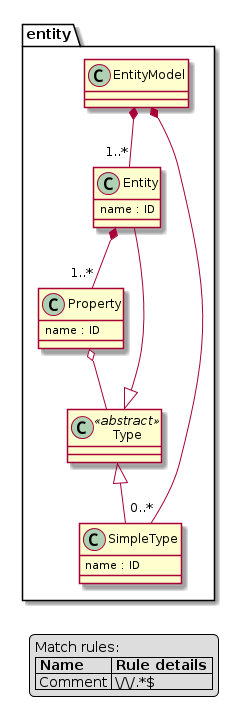

The diagram above was rendered by PlantUML. Its source (embedded in the PNG):
@startuml
set namespaceSeparator .


class entity.EntityModel  {
}


class entity.Entity  {
  name : ID
}


class entity.Property  {
  name : ID
}


class entity.Type <<abstract>> {
}


class entity.SimpleType  {
  name : ID
}


entity.EntityModel *-- "0..*" entity.SimpleType
entity.EntityModel *-- "1..*" entity.Entity
entity.Entity *-- "1..*" entity.Property
entity.Property o-- entity.Type
entity.Type <|-- entity.SimpleType
entity.Type <|-- entity.Entity

legend
  Match rules:
  |= Name  |= Rule details |
  | Comment | \\/\\/.*$ |
end legend

@enduml